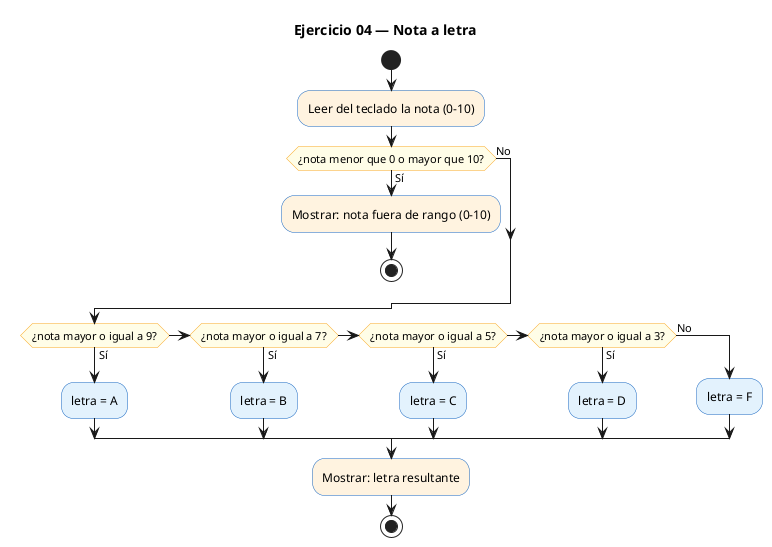

The diagram above was rendered by PlantUML. Its source (embedded in the PNG):
@startuml
' PlantUML (Activity diagram) — Ejercicio 04: Nota a letra
title Ejercicio 04 — Nota a letra

skinparam backgroundColor white
skinparam defaultFontName Helvetica
skinparam ActivityBackgroundColor #E3F2FD
skinparam ActivityBorderColor #1565C0
skinparam ActivityDiamondBackgroundColor #FFFDE7
skinparam ActivityDiamondBorderColor #F9A825

start
#FFF3E0:Leer del teclado la nota (0-10);
if (¿nota menor que 0 o mayor que 10?) then (Sí)
  #FFF3E0:Mostrar: nota fuera de rango (0-10);
  stop
else (No)
endif
if (¿nota mayor o igual a 9?) then (Sí)
  :letra = A;
elseif (¿nota mayor o igual a 7?) then (Sí)
  :letra = B;
elseif (¿nota mayor o igual a 5?) then (Sí)
  :letra = C;
elseif (¿nota mayor o igual a 3?) then (Sí)
  :letra = D;
else (No)
  :letra = F;
endif
#FFF3E0:Mostrar: letra resultante;
stop
@enduml